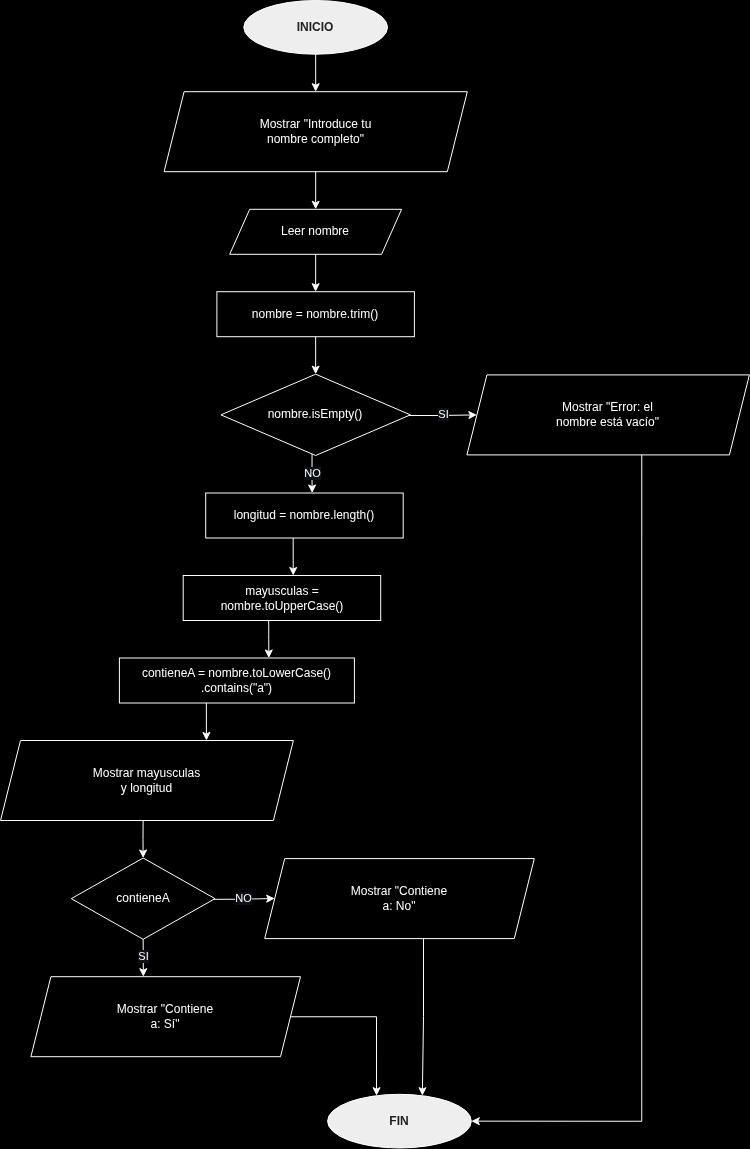

The diagram above was exported from draw.io. Its source (the exported page's mxGraphModel, read from the mxfile embedded in the PNG):
<mxGraphModel dx="1523" dy="1445" grid="0" gridSize="10" guides="1" tooltips="1" connect="1" arrows="1" fold="1" page="1" pageScale="1" pageWidth="1200" pageHeight="1800" background="#000000" math="0" shadow="0">
  <root>
    <mxCell id="0" />
    <mxCell id="1" parent="0" />
    <mxCell id="n2" value="INICIO" style="ellipse;whiteSpace=wrap;html=1;fillColor=#EEEEEE;fontColor=#222222;fontStyle=1;strokeColor=#FFFFFF;fontSize=12;" parent="1" vertex="1">
      <mxGeometry x="474.3" y="41" width="143.7" height="53.7" as="geometry" />
    </mxCell>
    <mxCell id="n3" value="Mostrar &quot;Introduce tu&lt;br&gt;nombre completo&quot;" style="shape=parallelogram;perimeter=parallelogramPerimeter;whiteSpace=wrap;html=1;fixedSize=1;fillColor=none;fontColor=#FFFFFF;strokeColor=#FFFFFF;fontSize=12;" parent="1" vertex="1">
      <mxGeometry x="394.6" y="132.2" width="303.2" height="80" as="geometry" />
    </mxCell>
    <mxCell id="n4" value="Leer nombre" style="shape=parallelogram;perimeter=parallelogramPerimeter;whiteSpace=wrap;html=1;fixedSize=1;fillColor=none;fontColor=#FFFFFF;strokeColor=#FFFFFF;fontSize=12;" parent="1" vertex="1">
      <mxGeometry x="460.2" y="249.8" width="171.9" height="45" as="geometry" />
    </mxCell>
    <mxCell id="n5" value="nombre = nombre.trim()" style="rounded=0;whiteSpace=wrap;html=1;fillColor=none;fontColor=#FFFFFF;strokeColor=#FFFFFF;fontSize=12;" parent="1" vertex="1">
      <mxGeometry x="447.4" y="332.2" width="197.5" height="45" as="geometry" />
    </mxCell>
    <mxCell id="n6" value="nombre.isEmpty()" style="rhombus;whiteSpace=wrap;html=1;fillColor=none;fontColor=#FFFFFF;strokeColor=#FFFFFF;fontSize=12;" parent="1" vertex="1">
      <mxGeometry x="451.4" y="414.7" width="189.5" height="81.3" as="geometry" />
    </mxCell>
    <mxCell id="n7" value="Mostrar &quot;Error: el&lt;br&gt;nombre está vacío&quot;" style="shape=parallelogram;perimeter=parallelogramPerimeter;whiteSpace=wrap;html=1;fixedSize=1;fillColor=none;fontColor=#FFFFFF;strokeColor=#FFFFFF;fontSize=12;" parent="1" vertex="1">
      <mxGeometry x="697.4" y="415.4" width="282.5" height="80" as="geometry" />
    </mxCell>
    <mxCell id="n8" value="longitud = nombre.length()" style="rounded=0;whiteSpace=wrap;html=1;fillColor=none;fontColor=#FFFFFF;strokeColor=#FFFFFF;fontSize=12;" parent="1" vertex="1">
      <mxGeometry x="436.2" y="533.5" width="197.5" height="45" as="geometry" />
    </mxCell>
    <mxCell id="n9" value="mayusculas =&lt;br&gt;nombre.toUpperCase()" style="rounded=0;whiteSpace=wrap;html=1;fillColor=none;fontColor=#FFFFFF;strokeColor=#FFFFFF;fontSize=12;" parent="1" vertex="1">
      <mxGeometry x="413.7" y="616" width="197.5" height="45" as="geometry" />
    </mxCell>
    <mxCell id="n10" value="contieneA = nombre.toLowerCase()&lt;br&gt;.contains(&quot;a&quot;)" style="rounded=0;whiteSpace=wrap;html=1;fillColor=none;fontColor=#FFFFFF;strokeColor=#FFFFFF;fontSize=12;" parent="1" vertex="1">
      <mxGeometry x="349.9" y="698.5" width="235" height="45" as="geometry" />
    </mxCell>
    <mxCell id="n11" value="Mostrar mayusculas&lt;br&gt;y longitud" style="shape=parallelogram;perimeter=parallelogramPerimeter;whiteSpace=wrap;html=1;fixedSize=1;fillColor=none;fontColor=#FFFFFF;strokeColor=#FFFFFF;fontSize=12;" parent="1" vertex="1">
      <mxGeometry x="231" y="781" width="292.9" height="80" as="geometry" />
    </mxCell>
    <mxCell id="n12" value="contieneA" style="rhombus;whiteSpace=wrap;html=1;fillColor=none;fontColor=#FFFFFF;strokeColor=#FFFFFF;fontSize=12;" parent="1" vertex="1">
      <mxGeometry x="301.8" y="898.5" width="143.7" height="81.3" as="geometry" />
    </mxCell>
    <mxCell id="n13" value="Mostrar &quot;Contiene&lt;br&gt;a: Sí&quot;" style="shape=parallelogram;perimeter=parallelogramPerimeter;whiteSpace=wrap;html=1;fixedSize=1;fillColor=none;fontColor=#FFFFFF;strokeColor=#FFFFFF;fontSize=12;" parent="1" vertex="1">
      <mxGeometry x="261.4" y="1017.2" width="269.6" height="80" as="geometry" />
    </mxCell>
    <mxCell id="n14" value="Mostrar &quot;Contiene&lt;br&gt;a: No&quot;" style="shape=parallelogram;perimeter=parallelogramPerimeter;whiteSpace=wrap;html=1;fixedSize=1;fillColor=none;fontColor=#FFFFFF;strokeColor=#FFFFFF;fontSize=12;" parent="1" vertex="1">
      <mxGeometry x="495.2" y="899.1" width="269.6" height="80" as="geometry" />
    </mxCell>
    <mxCell id="n15" value="FIN" style="ellipse;whiteSpace=wrap;html=1;fillColor=#EEEEEE;fontColor=#222222;fontStyle=1;strokeColor=#FFFFFF;fontSize=12;" parent="1" vertex="1">
      <mxGeometry x="558.1" y="1134.8" width="143.7" height="53.7" as="geometry" />
    </mxCell>
    <mxCell id="e0" value="" style="edgeStyle=orthogonalEdgeStyle;endArrow=classic;html=1;rounded=0;strokeColor=#FFFFFF;fontColor=#FFFFFF;labelBackgroundColor=#0D1117;fontSize=11;exitX=0.5;exitY=1;exitDx=0;exitDy=0;entryX=0.5;entryY=0;entryDx=0;entryDy=0;" parent="1" source="n2" target="n3" edge="1">
      <mxGeometry relative="1" as="geometry" />
    </mxCell>
    <mxCell id="e1" value="" style="edgeStyle=orthogonalEdgeStyle;endArrow=classic;html=1;rounded=0;strokeColor=#FFFFFF;fontColor=#FFFFFF;labelBackgroundColor=#0D1117;fontSize=11;exitX=0.5;exitY=1;exitDx=0;exitDy=0;entryX=0.5;entryY=0;entryDx=0;entryDy=0;" parent="1" source="n3" target="n4" edge="1">
      <mxGeometry relative="1" as="geometry" />
    </mxCell>
    <mxCell id="e2" value="" style="edgeStyle=orthogonalEdgeStyle;endArrow=classic;html=1;rounded=0;strokeColor=#FFFFFF;fontColor=#FFFFFF;labelBackgroundColor=#0D1117;fontSize=11;exitX=0.5;exitY=1;exitDx=0;exitDy=0;entryX=0.5;entryY=0;entryDx=0;entryDy=0;" parent="1" source="n4" target="n5" edge="1">
      <mxGeometry relative="1" as="geometry" />
    </mxCell>
    <mxCell id="e3" value="" style="edgeStyle=orthogonalEdgeStyle;endArrow=classic;html=1;rounded=0;strokeColor=#FFFFFF;fontColor=#FFFFFF;labelBackgroundColor=#0D1117;fontSize=11;exitX=0.5;exitY=1;exitDx=0;exitDy=0;entryX=0.5;entryY=0;entryDx=0;entryDy=0;" parent="1" source="n5" target="n6" edge="1">
      <mxGeometry relative="1" as="geometry" />
    </mxCell>
    <mxCell id="e4" value="SI" style="edgeStyle=orthogonalEdgeStyle;endArrow=classic;html=1;rounded=0;strokeColor=#FFFFFF;fontColor=#FFFFFF;labelBackgroundColor=#0D1117;fontSize=11;exitX=0.992;exitY=0.508;exitDx=0;exitDy=0;entryX=0;entryY=0.5;entryDx=0;entryDy=0;" parent="1" source="n6" target="n7" edge="1">
      <mxGeometry relative="1" as="geometry" />
    </mxCell>
    <mxCell id="e5" value="NO" style="edgeStyle=orthogonalEdgeStyle;endArrow=classic;html=1;rounded=0;strokeColor=#FFFFFF;fontColor=#FFFFFF;labelBackgroundColor=#0D1117;fontSize=11;exitX=0.481;exitY=0.983;exitDx=0;exitDy=0;entryX=0.539;entryY=0;entryDx=0;entryDy=0;" parent="1" source="n6" target="n8" edge="1">
      <mxGeometry relative="1" as="geometry" />
    </mxCell>
    <mxCell id="e6" value="" style="edgeStyle=orthogonalEdgeStyle;endArrow=classic;html=1;rounded=0;strokeColor=#FFFFFF;fontColor=#FFFFFF;labelBackgroundColor=#0D1117;fontSize=11;exitX=0.619;exitY=1;exitDx=0;exitDy=0;entryX=1;entryY=0.512;entryDx=0;entryDy=0;" parent="1" source="n7" target="n15" edge="1">
      <mxGeometry relative="1" as="geometry">
        <Array as="points">
          <mxPoint x="872.3" y="1162.2" />
        </Array>
      </mxGeometry>
    </mxCell>
    <mxCell id="e7" value="" style="edgeStyle=orthogonalEdgeStyle;endArrow=classic;html=1;rounded=0;strokeColor=#FFFFFF;fontColor=#FFFFFF;labelBackgroundColor=#0D1117;fontSize=11;exitX=0.443;exitY=1;exitDx=0;exitDy=0;entryX=0.557;entryY=0;entryDx=0;entryDy=0;" parent="1" source="n8" target="n9" edge="1">
      <mxGeometry relative="1" as="geometry" />
    </mxCell>
    <mxCell id="e8" value="" style="edgeStyle=orthogonalEdgeStyle;endArrow=classic;html=1;rounded=0;strokeColor=#FFFFFF;fontColor=#FFFFFF;labelBackgroundColor=#0D1117;fontSize=11;exitX=0.433;exitY=1;exitDx=0;exitDy=0;entryX=0.636;entryY=0;entryDx=0;entryDy=0;" parent="1" source="n9" target="n10" edge="1">
      <mxGeometry relative="1" as="geometry" />
    </mxCell>
    <mxCell id="e9" value="" style="edgeStyle=orthogonalEdgeStyle;endArrow=classic;html=1;rounded=0;strokeColor=#FFFFFF;fontColor=#FFFFFF;labelBackgroundColor=#0D1117;fontSize=11;exitX=0.37;exitY=1;exitDx=0;exitDy=0;entryX=0.703;entryY=0;entryDx=0;entryDy=0;" parent="1" source="n10" target="n11" edge="1">
      <mxGeometry relative="1" as="geometry" />
    </mxCell>
    <mxCell id="e10" value="" style="edgeStyle=orthogonalEdgeStyle;endArrow=classic;html=1;rounded=0;strokeColor=#FFFFFF;fontColor=#FFFFFF;labelBackgroundColor=#0D1117;fontSize=11;exitX=0.487;exitY=1;exitDx=0;exitDy=0;entryX=0.5;entryY=0;entryDx=0;entryDy=0;" parent="1" source="n11" target="n12" edge="1">
      <mxGeometry relative="1" as="geometry" />
    </mxCell>
    <mxCell id="e11" value="SI" style="edgeStyle=orthogonalEdgeStyle;endArrow=classic;html=1;rounded=0;strokeColor=#FFFFFF;fontColor=#FFFFFF;labelBackgroundColor=#0D1117;fontSize=11;exitX=0.5;exitY=1;exitDx=0;exitDy=0;entryX=0.417;entryY=0;entryDx=0;entryDy=0;" parent="1" source="n12" target="n13" edge="1">
      <mxGeometry relative="1" as="geometry" />
    </mxCell>
    <mxCell id="e12" value="NO" style="edgeStyle=orthogonalEdgeStyle;endArrow=classic;html=1;rounded=0;strokeColor=#FFFFFF;fontColor=#FFFFFF;labelBackgroundColor=#0D1117;fontSize=11;exitX=0.994;exitY=0.508;exitDx=0;exitDy=0;" parent="1" source="n12" target="n14" edge="1">
      <mxGeometry relative="1" as="geometry" />
    </mxCell>
    <mxCell id="e13" value="" style="edgeStyle=orthogonalEdgeStyle;endArrow=classic;html=1;rounded=0;strokeColor=#FFFFFF;fontColor=#FFFFFF;labelBackgroundColor=#0D1117;fontSize=11;entryX=0.333;entryY=0.02;entryDx=0;entryDy=0;" parent="1" source="n13" target="n15" edge="1">
      <mxGeometry x="-0.7546" relative="1" as="geometry">
        <Array as="points">
          <mxPoint x="606.6" y="1057.2" />
        </Array>
      </mxGeometry>
    </mxCell>
    <mxCell id="e14" value="" style="edgeStyle=orthogonalEdgeStyle;endArrow=classic;html=1;rounded=0;strokeColor=#FFFFFF;fontColor=#FFFFFF;labelBackgroundColor=#0D1117;fontSize=11;exitX=0.589;exitY=1;exitDx=0;exitDy=0;entryX=0.667;entryY=0.027;entryDx=0;entryDy=0;" parent="1" source="n14" target="n15" edge="1">
      <mxGeometry relative="1" as="geometry" />
    </mxCell>
  </root>
</mxGraphModel>